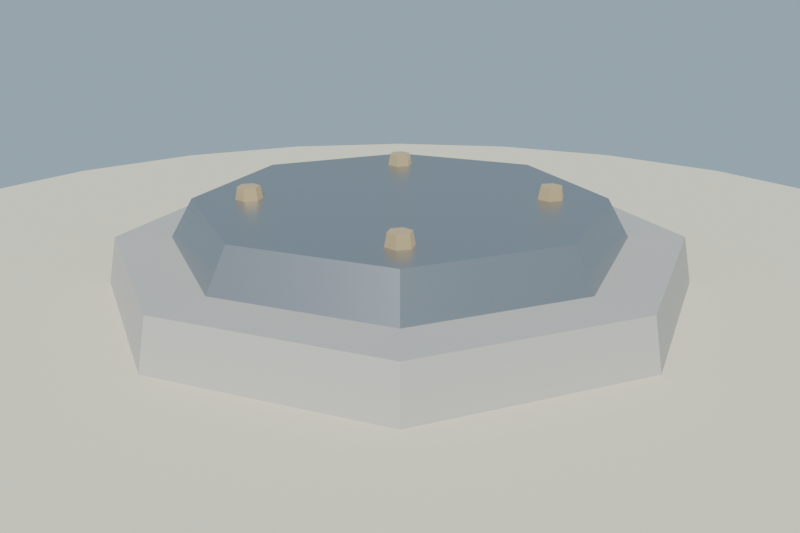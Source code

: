 # Source: boton_piso_lowpoly_media.blend  (saved by Blender 4.2.68; exported with 4.5.12 LTS)
import bpy
from mathutils import Matrix  # noqa: F401  (used for matrix-valued properties, if any)

bpy.ops.wm.read_factory_settings(use_empty=True)
scene = bpy.context.scene
scene.name = 'Scene'

# ---- collections
col_collection = bpy.data.collections.new('Collection'); scene.collection.children.link(col_collection)

# ---- materials (node trees are filled in below, after node groups)
mat_mat_piedra_boton = bpy.data.materials.new('MAT_Piedra_Boton')
mat_mat_hierro_placa = bpy.data.materials.new('MAT_Hierro_Placa')
mat_mat_bronce_perno = bpy.data.materials.new('MAT_Bronce_Perno')
mat_mat_arena_isla = bpy.data.materials.new('MAT_Arena_Isla')

# ---- material node trees
mat_mat_piedra_boton.use_nodes = True; mat_mat_piedra_boton.node_tree.nodes.clear()
_N = mat_mat_piedra_boton.node_tree.nodes; _L = mat_mat_piedra_boton.node_tree.links
n0 = _N.new('ShaderNodeBsdfPrincipled'); n0.name = 'Principled BSDF'; n0.location = (10, 300)
n0.inputs[0].default_value = (0.54, 0.52, 0.48, 1.0)
n0.inputs[2].default_value = 0.95
n0.inputs[13].default_value = 0.2
n1 = _N.new('ShaderNodeOutputMaterial'); n1.name = 'Material Output'; n1.location = (300, 300)
_L.new(n0.outputs[0], n1.inputs[0])
n1.is_active_output = True
mat_mat_hierro_placa.use_nodes = True; mat_mat_hierro_placa.node_tree.nodes.clear()
_N = mat_mat_hierro_placa.node_tree.nodes; _L = mat_mat_hierro_placa.node_tree.links
n0 = _N.new('ShaderNodeBsdfPrincipled'); n0.name = 'Principled BSDF'; n0.location = (10, 300)
n0.inputs[0].default_value = (0.43, 0.44, 0.46, 1.0)
n0.inputs[1].default_value = 0.88
n0.inputs[2].default_value = 0.35
n0.inputs[13].default_value = 0.6
n1 = _N.new('ShaderNodeOutputMaterial'); n1.name = 'Material Output'; n1.location = (300, 300)
_L.new(n0.outputs[0], n1.inputs[0])
n1.is_active_output = True
mat_mat_bronce_perno.use_nodes = True; mat_mat_bronce_perno.node_tree.nodes.clear()
_N = mat_mat_bronce_perno.node_tree.nodes; _L = mat_mat_bronce_perno.node_tree.links
n0 = _N.new('ShaderNodeBsdfPrincipled'); n0.name = 'Principled BSDF'; n0.location = (10, 300)
n0.inputs[0].default_value = (0.74, 0.54, 0.28, 1.0)
n0.inputs[1].default_value = 0.92
n0.inputs[2].default_value = 0.3
n0.inputs[13].default_value = 0.65
n0.inputs[27].default_value = (0.74, 0.54, 0.28, 1.0)
n0.inputs[28].default_value = 0.35
n1 = _N.new('ShaderNodeOutputMaterial'); n1.name = 'Material Output'; n1.location = (300, 300)
_L.new(n0.outputs[0], n1.inputs[0])
n1.is_active_output = True
mat_mat_arena_isla.use_nodes = True; mat_mat_arena_isla.node_tree.nodes.clear()
_N = mat_mat_arena_isla.node_tree.nodes; _L = mat_mat_arena_isla.node_tree.links
n0 = _N.new('ShaderNodeBsdfPrincipled'); n0.name = 'Principled BSDF'; n0.location = (10, 300)
n0.inputs[0].default_value = (0.92, 0.84, 0.63, 1.0)
n0.inputs[2].default_value = 1.0
n0.inputs[13].default_value = 0.2
n1 = _N.new('ShaderNodeOutputMaterial'); n1.name = 'Material Output'; n1.location = (300, 300)
_L.new(n0.outputs[0], n1.inputs[0])
n1.is_active_output = True

# ---- world
world_mundo = bpy.data.worlds.new('Mundo'); scene.world = world_mundo
world_mundo.use_nodes = True; world_mundo.node_tree.nodes.clear()
_N = world_mundo.node_tree.nodes; _L = world_mundo.node_tree.links
n0 = _N.new('ShaderNodeBackground'); n0.name = 'Background'; n0.location = (10, 300)
n0.inputs[0].default_value = (0.58, 0.79, 0.95, 1.0)
n0.inputs[1].default_value = 0.55
n1 = _N.new('ShaderNodeOutputWorld'); n1.name = 'World Output'; n1.location = (300, 300)
_L.new(n0.outputs[0], n1.inputs[0])
n1.is_active_output = True

# ---- cameras
cam_camera = bpy.data.cameras.new('Camera')
cam_camera.lens = 40.0

# ---- lights
light_sol = bpy.data.lights.new('SOL', 'SUN')
light_sol.energy = 3.2

# ---- meshes
me_sm_boton_m_piedra_boton_hierro_placa_bronce_perno = bpy.data.meshes.new('SM_Boton_M_Piedra_Boton_Hierro_Placa_Bronce_Perno')
me_sm_boton_m_piedra_boton_hierro_placa_bronce_perno.from_pydata([(0.52, 0.0, 0.045), (0.3677, 0.3677, 0.045), (3.184e-17, 0.52, 0.045), (-0.3677, 0.3677, 0.045), (-0.52, 6.368e-17, 0.045), (-0.3677, -0.3677, 0.045), (-9.552e-17, -0.52, 0.045), (0.3677, -0.3677, 0.045), (0.5, 0.0, 0.145), (0.3536, 0.3536, 0.145), (3.062e-17, 0.5, 0.145), (-0.3536, 0.3536, 0.145), (-0.5, 6.123e-17, 0.145), (-0.3536, -0.3536, 0.145), (-9.185e-17, -0.5, 0.145), (0.3536, -0.3536, 0.145), (0.4, 0.0, 0.145), (0.2828, 0.2828, 0.145), (2.449e-17, 0.4, 0.145), (-0.2828, 0.2828, 0.145), (-0.4, 4.899e-17, 0.145), (-0.2828, -0.2828, 0.145), (-7.348e-17, -0.4, 0.145), (0.2828, -0.2828, 0.145), (0.36, 0.0, 0.215), (0.2546, 0.2546, 0.215), (2.204e-17, 0.36, 0.215), (-0.2546, 0.2546, 0.215), (-0.36, 4.409e-17, 0.215), (-0.2546, -0.2546, 0.215), (-6.613e-17, -0.36, 0.215), (0.2546, -0.2546, 0.215), (0.2078, 0.1838, 0.215), (0.1958, 0.2046, 0.215), (0.1718, 0.2046, 0.215), (0.1598, 0.1838, 0.215), (0.1718, 0.1631, 0.215), (0.1958, 0.1631, 0.215), (0.2035, 0.1838, 0.237), (0.1937, 0.2009, 0.237), (0.174, 0.2009, 0.237), (0.1642, 0.1838, 0.237), (0.174, 0.1668, 0.237), (0.1937, 0.1668, 0.237), (-0.1598, 0.1838, 0.215), (-0.1718, 0.2046, 0.215), (-0.1958, 0.2046, 0.215), (-0.2078, 0.1838, 0.215), (-0.1958, 0.1631, 0.215), (-0.1718, 0.1631, 0.215), (-0.1642, 0.1838, 0.237), (-0.174, 0.2009, 0.237), (-0.1937, 0.2009, 0.237), (-0.2035, 0.1838, 0.237), (-0.1937, 0.1668, 0.237), (-0.174, 0.1668, 0.237), (-0.1598, -0.1838, 0.215), (-0.1718, -0.1631, 0.215), (-0.1958, -0.1631, 0.215), (-0.2078, -0.1838, 0.215), (-0.1958, -0.2046, 0.215), (-0.1718, -0.2046, 0.215), (-0.1642, -0.1838, 0.237), (-0.174, -0.1668, 0.237), (-0.1937, -0.1668, 0.237), (-0.2035, -0.1838, 0.237), (-0.1937, -0.2009, 0.237), (-0.174, -0.2009, 0.237), (0.2078, -0.1838, 0.215), (0.1958, -0.1631, 0.215), (0.1718, -0.1631, 0.215), (0.1598, -0.1838, 0.215), (0.1718, -0.2046, 0.215), (0.1958, -0.2046, 0.215), (0.2035, -0.1838, 0.237), (0.1937, -0.1668, 0.237), (0.174, -0.1668, 0.237), (0.1642, -0.1838, 0.237), (0.174, -0.2009, 0.237), (0.1937, -0.2009, 0.237)], [], [(7, 6, 5, 4, 3, 2, 1, 0), (8, 9, 10, 11, 12, 13, 14, 15), (0, 1, 9, 8), (1, 2, 10, 9), (2, 3, 11, 10), (3, 4, 12, 11), (4, 5, 13, 12), (5, 6, 14, 13), (6, 7, 15, 14), (7, 0, 8, 15), (23, 22, 21, 20, 19, 18, 17, 16), (24, 25, 26, 27, 28, 29, 30, 31), (16, 17, 25, 24), (17, 18, 26, 25), (18, 19, 27, 26), (19, 20, 28, 27), (20, 21, 29, 28), (21, 22, 30, 29), (22, 23, 31, 30), (23, 16, 24, 31), (37, 36, 35, 34, 33, 32), (38, 39, 40, 41, 42, 43), (32, 33, 39, 38), (33, 34, 40, 39), (34, 35, 41, 40), (35, 36, 42, 41), (36, 37, 43, 42), (37, 32, 38, 43), (49, 48, 47, 46, 45, 44), (50, 51, 52, 53, 54, 55), (44, 45, 51, 50), (45, 46, 52, 51), (46, 47, 53, 52), (47, 48, 54, 53), (48, 49, 55, 54), (49, 44, 50, 55), (61, 60, 59, 58, 57, 56), (62, 63, 64, 65, 66, 67), (56, 57, 63, 62), (57, 58, 64, 63), (58, 59, 65, 64), (59, 60, 66, 65), (60, 61, 67, 66), (61, 56, 62, 67), (73, 72, 71, 70, 69, 68), (74, 75, 76, 77, 78, 79), (68, 69, 75, 74), (69, 70, 76, 75), (70, 71, 77, 76), (71, 72, 78, 77), (72, 73, 79, 78), (73, 68, 74, 79)])
me_sm_boton_m_piedra_boton_hierro_placa_bronce_perno.polygons.foreach_set('material_index', [0, 0, 0, 0, 0, 0, 0, 0, 0, 0, 1, 1, 1, 1, 1, 1, 1, 1, 1, 1, 2, 2, 2, 2, 2, 2, 2, 2, 2, 2, 2, 2, 2, 2, 2, 2, 2, 2, 2, 2, 2, 2, 2, 2, 2, 2, 2, 2, 2, 2, 2, 2])
me_sm_boton_m_piedra_boton_hierro_placa_bronce_perno.materials.append(mat_mat_piedra_boton)
me_sm_boton_m_piedra_boton_hierro_placa_bronce_perno.materials.append(mat_mat_hierro_placa)
me_sm_boton_m_piedra_boton_hierro_placa_bronce_perno.materials.append(mat_mat_bronce_perno)
me_sm_boton_m_piedra_boton_hierro_placa_bronce_perno.update()
me_cylinder = bpy.data.meshes.new('Cylinder')
me_cylinder.from_pydata([(0.0, 1.2, -0.12), (0.0, 1.2, 0.12), (0.3106, 1.159, -0.12), (0.3106, 1.159, 0.12), (0.6, 1.039, -0.12), (0.6, 1.039, 0.12), (0.8485, 0.8485, -0.12), (0.8485, 0.8485, 0.12), (1.039, 0.6, -0.12), (1.039, 0.6, 0.12), (1.159, 0.3106, -0.12), (1.159, 0.3106, 0.12), (1.2, 0.0, -0.12), (1.2, 0.0, 0.12), (1.159, -0.3106, -0.12), (1.159, -0.3106, 0.12), (1.039, -0.6, -0.12), (1.039, -0.6, 0.12), (0.8485, -0.8485, -0.12), (0.8485, -0.8485, 0.12), (0.6, -1.039, -0.12), (0.6, -1.039, 0.12), (0.3106, -1.159, -0.12), (0.3106, -1.159, 0.12), (0.0, -1.2, -0.12), (0.0, -1.2, 0.12), (-0.3106, -1.159, -0.12), (-0.3106, -1.159, 0.12), (-0.6, -1.039, -0.12), (-0.6, -1.039, 0.12), (-0.8485, -0.8485, -0.12), (-0.8485, -0.8485, 0.12), (-1.039, -0.6, -0.12), (-1.039, -0.6, 0.12), (-1.159, -0.3106, -0.12), (-1.159, -0.3106, 0.12), (-1.2, 0.0, -0.12), (-1.2, 0.0, 0.12), (-1.159, 0.3106, -0.12), (-1.159, 0.3106, 0.12), (-1.039, 0.6, -0.12), (-1.039, 0.6, 0.12), (-0.8485, 0.8485, -0.12), (-0.8485, 0.8485, 0.12), (-0.6, 1.039, -0.12), (-0.6, 1.039, 0.12), (-0.3106, 1.159, -0.12), (-0.3106, 1.159, 0.12)], [], [(0, 1, 3, 2), (2, 3, 5, 4), (4, 5, 7, 6), (6, 7, 9, 8), (8, 9, 11, 10), (10, 11, 13, 12), (12, 13, 15, 14), (14, 15, 17, 16), (16, 17, 19, 18), (18, 19, 21, 20), (20, 21, 23, 22), (22, 23, 25, 24), (24, 25, 27, 26), (26, 27, 29, 28), (28, 29, 31, 30), (30, 31, 33, 32), (32, 33, 35, 34), (34, 35, 37, 36), (36, 37, 39, 38), (38, 39, 41, 40), (40, 41, 43, 42), (42, 43, 45, 44), (3, 1, 47, 45, 43, 41, 39, 37, 35, 33, 31, 29, 27, 25, 23, 21, 19, 17, 15, 13, 11, 9, 7, 5), (44, 45, 47, 46), (46, 47, 1, 0), (0, 2, 4, 6, 8, 10, 12, 14, 16, 18, 20, 22, 24, 26, 28, 30, 32, 34, 36, 38, 40, 42, 44, 46)])
_uv = me_cylinder.uv_layers.new(name='UVMap')
_uv.uv.foreach_set('vector', [1.0, 0.5, 1.0, 1.0, 0.9583, 1.0, 0.9583, 0.5, 0.9583, 0.5, 0.9583, 1.0, 0.9167, 1.0, 0.9167, 0.5, 0.9167, 0.5, 0.9167, 1.0, 0.875, 1.0, 0.875, 0.5, 0.875, 0.5, 0.875, 1.0, 0.8333, 1.0, 0.8333, 0.5, 0.8333, 0.5, 0.8333, 1.0, 0.7917, 1.0, 0.7917, 0.5, 0.7917, 0.5, 0.7917, 1.0, 0.75, 1.0, 0.75, 0.5, 0.75, 0.5, 0.75, 1.0, 0.7083, 1.0, 0.7083, 0.5, 0.7083, 0.5, 0.7083, 1.0, 0.6667, 1.0, 0.6667, 0.5, 0.6667, 0.5, 0.6667, 1.0, 0.625, 1.0, 0.625, 0.5, 0.625, 0.5, 0.625, 1.0, 0.5833, 1.0, 0.5833, 0.5, 0.5833, 0.5, 0.5833, 1.0, 0.5417, 1.0, 0.5417, 0.5, 0.5417, 0.5, 0.5417, 1.0, 0.5, 1.0, 0.5, 0.5, 0.5, 0.5, 0.5, 1.0, 0.4583, 1.0, 0.4583, 0.5, 0.4583, 0.5, 0.4583, 1.0, 0.4167, 1.0, 0.4167, 0.5, 0.4167, 0.5, 0.4167, 1.0, 0.375, 1.0, 0.375, 0.5, 0.375, 0.5, 0.375, 1.0, 0.3333, 1.0, 0.3333, 0.5, 0.3333, 0.5, 0.3333, 1.0, 0.2917, 1.0, 0.2917, 0.5, 0.2917, 0.5, 0.2917, 1.0, 0.25, 1.0, 0.25, 0.5, 0.25, 0.5, 0.25, 1.0, 0.2083, 1.0, 0.2083, 0.5, 0.2083, 0.5, 0.2083, 1.0, 0.1667, 1.0, 0.1667, 0.5, 0.1667, 0.5, 0.1667, 1.0, 0.125, 1.0, 0.125, 0.5, 0.125, 0.5, 0.125, 1.0, 0.08333, 1.0, 0.08333, 0.5, 0.3121, 0.4818, 0.25, 0.49, 0.1879, 0.4818, 0.13, 0.4578, 0.08029, 0.4197, 0.04215, 0.37, 0.01818, 0.3121, 0.01, 0.25, 0.01818, 0.1879, 0.04215, 0.13, 0.08029, 0.08029, 0.13, 0.04215, 0.1879, 0.01818, 0.25, 0.01, 0.3121, 0.01818, 0.37, 0.04215, 0.4197, 0.08029, 0.4578, 0.13, 0.4818, 0.1879, 0.49, 0.25, 0.4818, 0.3121, 0.4578, 0.37, 0.4197, 0.4197, 0.37, 0.4578, 0.08333, 0.5, 0.08333, 1.0, 0.04167, 1.0, 0.04167, 0.5, 0.04167, 0.5, 0.04167, 1.0, -1.863e-07, 1.0, -1.863e-07, 0.5, 0.75, 0.49, 0.8121, 0.4818, 0.87, 0.4578, 0.9197, 0.4197, 0.9578, 0.37, 0.9818, 0.3121, 0.99, 0.25, 0.9818, 0.1879, 0.9578, 0.13, 0.9197, 0.08029, 0.87, 0.04215, 0.8121, 0.01818, 0.75, 0.01, 0.6879, 0.01818, 0.63, 0.04215, 0.5803, 0.08029, 0.5422, 0.13, 0.5182, 0.1879, 0.51, 0.25, 0.5182, 0.3121, 0.5422, 0.37, 0.5803, 0.4197, 0.63, 0.4578, 0.6879, 0.4818])
me_cylinder.materials.append(mat_mat_arena_isla)
me_cylinder.update()

# ---- objects
ob_sol = bpy.data.objects.new('SOL', light_sol)
ob_sm_boton_m_piedra_boton_hierro_placa_bronce_perno = bpy.data.objects.new('SM_Boton_M_Piedra_Boton_Hierro_Placa_Bronce_Perno', me_sm_boton_m_piedra_boton_hierro_placa_bronce_perno)
ob_base_arena = bpy.data.objects.new('Base_Arena', me_cylinder)
ob_cam_boton = bpy.data.objects.new('CAM_Boton', cam_camera)

# ---- transforms, parenting, visibility, modifiers, constraints
ob_sol.location = (0.0, 0.0, 0.0)
ob_sol.rotation_euler = (0.8727, 0.1047, 0.5236)
ob_sm_boton_m_piedra_boton_hierro_placa_bronce_perno.location = (0.0, 0.0, -1.788e-09)
ob_base_arena.location = (0.0, 0.0, -0.06)
ob_cam_boton.location = (1.05, -1.05, 0.62)
ob_cam_boton.rotation_euler = (1.228, 8.274e-08, 0.7854)

# ---- collection membership
scene.collection.objects.link(ob_sol)
scene.collection.objects.link(ob_sm_boton_m_piedra_boton_hierro_placa_bronce_perno)
col_collection.objects.link(ob_base_arena)
col_collection.objects.link(ob_cam_boton)

# ---- scene / render settings (as saved in the file)
scene.camera = ob_cam_boton
scene.frame_start = 1; scene.frame_end = 250; scene.frame_set(1)
scene.render.engine = 'BLENDER_EEVEE_NEXT'
scene.render.resolution_x = 1200
scene.render.resolution_y = 800
bpy.context.view_layer.update()
